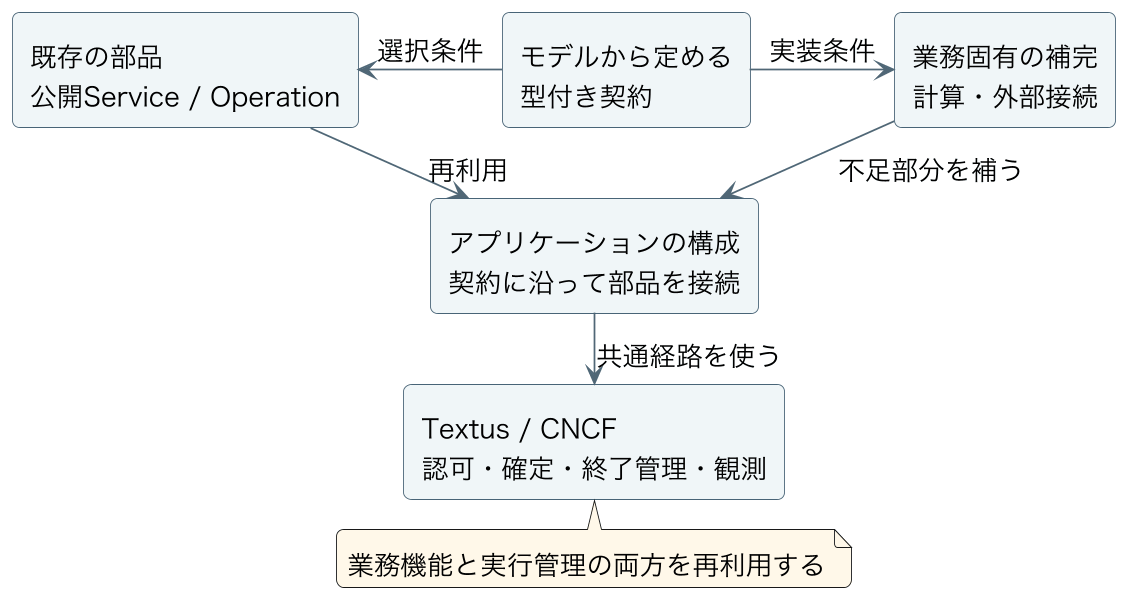

The diagram above was rendered by PlantUML. Its source (embedded in the PNG):
@startuml
skinparam backgroundColor #FFFFFF
skinparam defaultFontName Hiragino Sans
skinparam defaultFontSize 15
skinparam shadowing false
skinparam roundcorner 8
skinparam ranksep 15
skinparam nodesep 20
skinparam ArrowColor #506776
skinparam rectangleBorderColor #486477
skinparam rectangleBackgroundColor #F0F6F8
skinparam packageBackgroundColor #FFFFFF
skinparam databaseBackgroundColor #F5F2E9
skinparam noteBackgroundColor #FFF8E9
skinparam dpi 170
rectangle "モデルから定める\n型付き契約" as contract
rectangle "既存の部品\n公開Service / Operation" as existing
rectangle "業務固有の補完\n計算・外部接続" as extension
rectangle "アプリケーションの構成\n契約に沿って部品を接続" as app
rectangle "Textus / CNCF\n認可・確定・終了管理・観測" as runtime
contract -left-> existing : 選択条件
contract -right-> extension : 実装条件
existing -down-> app : 再利用
extension -down-> app : 不足部分を補う
app -down-> runtime : 共通経路を使う
note bottom of runtime
業務機能と実行管理の両方を再利用する
end note

@enduml